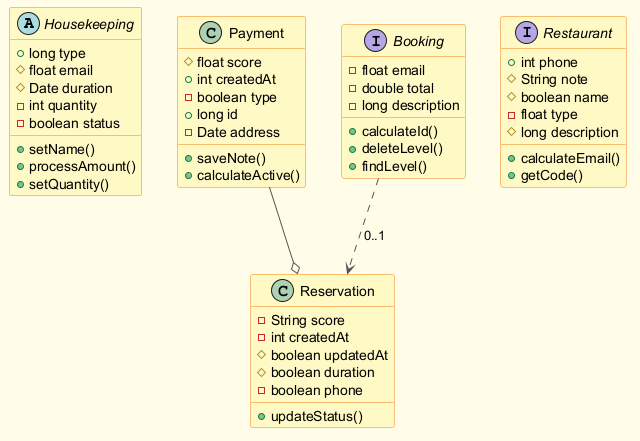

The diagram above was rendered by PlantUML. Its source (embedded in the PNG):
@startuml
skinparam backgroundColor #FFFDE7
skinparam classBackgroundColor #FFF9C4
skinparam classBorderColor #F57F17
skinparam ArrowColor #555555
abstract class Housekeeping {
  +long type
  #float email
  #Date duration
  -int quantity
  -boolean status
  +setName()
  +processAmount()
  +setQuantity()
}
class Payment {
  #float score
  +int createdAt
  -boolean type
  +long id
  -Date address
  +saveNote()
  +calculateActive()
}
class Reservation {
  -String score
  -int createdAt
  #boolean updatedAt
  #boolean duration
  -boolean phone
  +updateStatus()
}
interface Booking {
  -float email
  -double total
  -long description
  +calculateId()
  +deleteLevel()
  +findLevel()
}
interface Restaurant {
  +int phone
  #String note
  #boolean name
  -float type
  #long description
  +calculateEmail()
  +getCode()
}
Booking ..> Reservation : "0..1"
Payment --o Reservation
@enduml